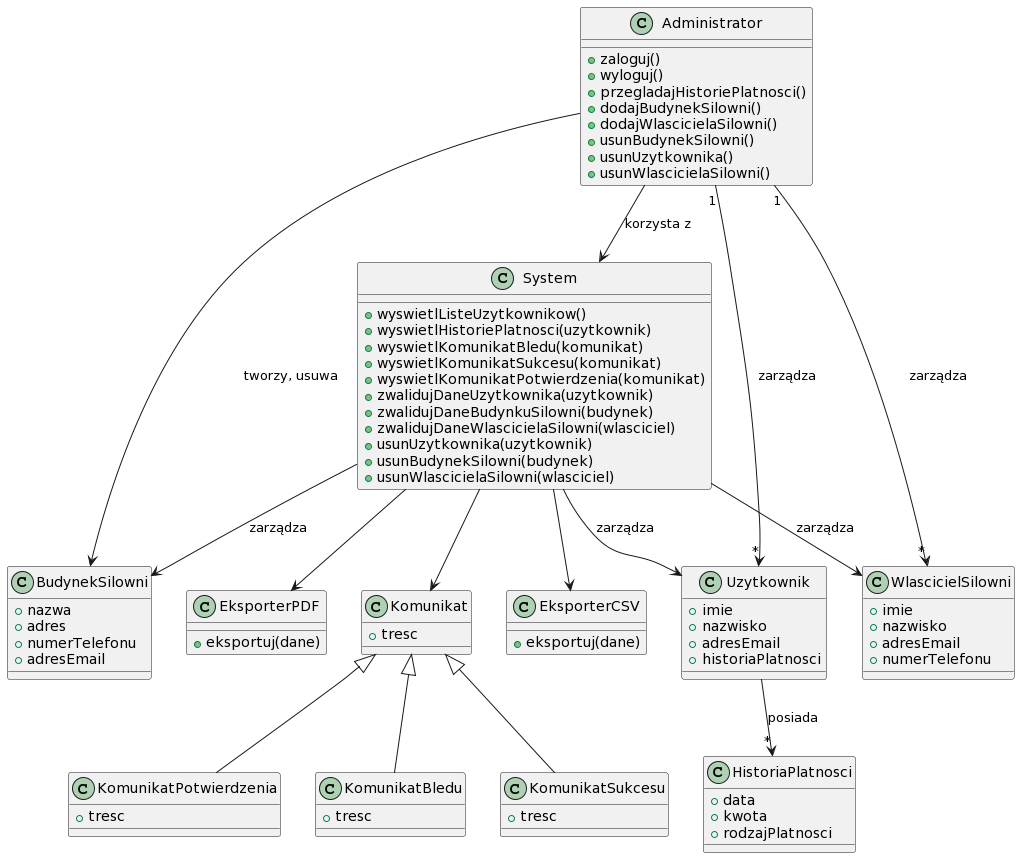

The diagram above was rendered by PlantUML. Its source (embedded in the PNG):
@startuml
class Administrator {
    + zaloguj()
    + wyloguj()
    + przegladajHistoriePlatnosci()
    + dodajBudynekSilowni()
    + dodajWlascicielaSilowni()
    + usunBudynekSilowni()
    + usunUzytkownika()
    + usunWlascicielaSilowni()
}

class System {
    + wyswietlListeUzytkownikow()
    + wyswietlHistoriePlatnosci(uzytkownik)
    + wyswietlKomunikatBledu(komunikat)
    + wyswietlKomunikatSukcesu(komunikat)
    + wyswietlKomunikatPotwierdzenia(komunikat)
    + zwalidujDaneUzytkownika(uzytkownik)
    + zwalidujDaneBudynkuSilowni(budynek)
    + zwalidujDaneWlascicielaSilowni(wlasciciel)
    + usunUzytkownika(uzytkownik)
    + usunBudynekSilowni(budynek)
    + usunWlascicielaSilowni(wlasciciel)
}

class BudynekSilowni {
    + nazwa
    + adres
    + numerTelefonu
    + adresEmail
}

class Uzytkownik {
    + imie
    + nazwisko
    + adresEmail
    + historiaPlatnosci
}

class WlascicielSilowni {
    + imie
    + nazwisko
    + adresEmail
    + numerTelefonu
}

Administrator --> System : korzysta z
Administrator "1" --> "*" Uzytkownik : zarządza
Administrator "1" --> "*" WlascicielSilowni : zarządza
Administrator --> BudynekSilowni : tworzy, usuwa
System --> Uzytkownik : zarządza
System --> BudynekSilowni : zarządza
System --> WlascicielSilowni : zarządza

class HistoriaPlatnosci {
    + data
    + kwota
    + rodzajPlatnosci
}

Uzytkownik --> "*" HistoriaPlatnosci : posiada

class EksporterCSV {
    + eksportuj(dane)
}

class EksporterPDF {
    + eksportuj(dane)
}

System --> EksporterCSV
System --> EksporterPDF

class Komunikat {
    + tresc
}

System --> Komunikat

class KomunikatBledu {
    + tresc
}

class KomunikatSukcesu {
    + tresc
}

class KomunikatPotwierdzenia {
    + tresc
}

Komunikat <|-- KomunikatBledu
Komunikat <|-- KomunikatSukcesu
Komunikat <|-- KomunikatPotwierdzenia
@enduml